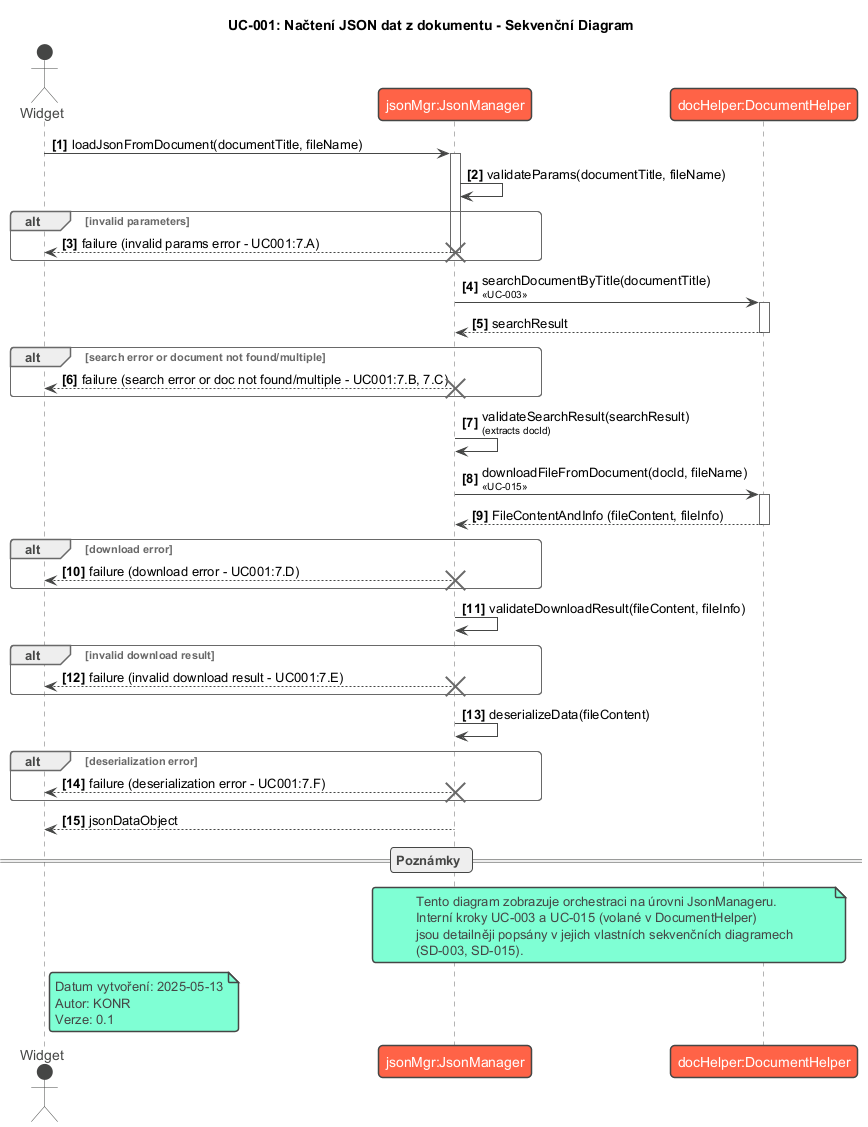

The diagram above was rendered by PlantUML. Its source (embedded in the PNG):
@startuml SD-001_Load_JSON_Data
!theme vibrant
title UC-001: Načtení JSON dat z dokumentu - Sekvenční Diagram

actor "Widget" as Widget
participant "jsonMgr:JsonManager" as JsonManager
participant "docHelper:DocumentHelper" as DocumentHelper

autonumber "<b>[0]"

Widget -> JsonManager : loadJsonFromDocument(documentTitle, fileName)
activate JsonManager

JsonManager -> JsonManager : validateParams(documentTitle, fileName)
alt invalid parameters
    JsonManager --> Widget : failure (invalid params error - UC001:7.A)
    destroy JsonManager
end

JsonManager -> DocumentHelper : searchDocumentByTitle(documentTitle)\n<size:10><< UC-003 >></size>
activate DocumentHelper
DocumentHelper --> JsonManager : searchResult
deactivate DocumentHelper

alt search error or document not found/multiple
    JsonManager --> Widget : failure (search error or doc not found/multiple - UC001:7.B, 7.C)
    destroy JsonManager
end

JsonManager -> JsonManager : validateSearchResult(searchResult)\n<size:10>(extracts docId)</size>
' Assume validation passes for main flow

JsonManager -> DocumentHelper : downloadFileFromDocument(docId, fileName)\n<size:10><< UC-015 >></size>
activate DocumentHelper
DocumentHelper --> JsonManager : FileContentAndInfo (fileContent, fileInfo)
deactivate DocumentHelper

alt download error
    JsonManager --> Widget : failure (download error - UC001:7.D)
    destroy JsonManager
end

JsonManager -> JsonManager : validateDownloadResult(fileContent, fileInfo)
alt invalid download result
    JsonManager --> Widget : failure (invalid download result - UC001:7.E)
    destroy JsonManager
end

JsonManager -> JsonManager : deserializeData(fileContent)
alt deserialization error
    JsonManager --> Widget : failure (deserialization error - UC001:7.F)
    destroy JsonManager
end

JsonManager --> Widget : jsonDataObject
deactivate JsonManager

== Poznámky ==
note over JsonManager, DocumentHelper
  Tento diagram zobrazuje orchestraci na úrovni JsonManageru.
  Interní kroky UC-003 a UC-015 (volané v DocumentHelper)
  jsou detailněji popsány v jejich vlastních sekvenčních diagramech
  (SD-003, SD-015).
end note

note right of Widget
  Datum vytvoření: 2025-05-13
  Autor: KONR
  Verze: 0.1
end note

@enduml